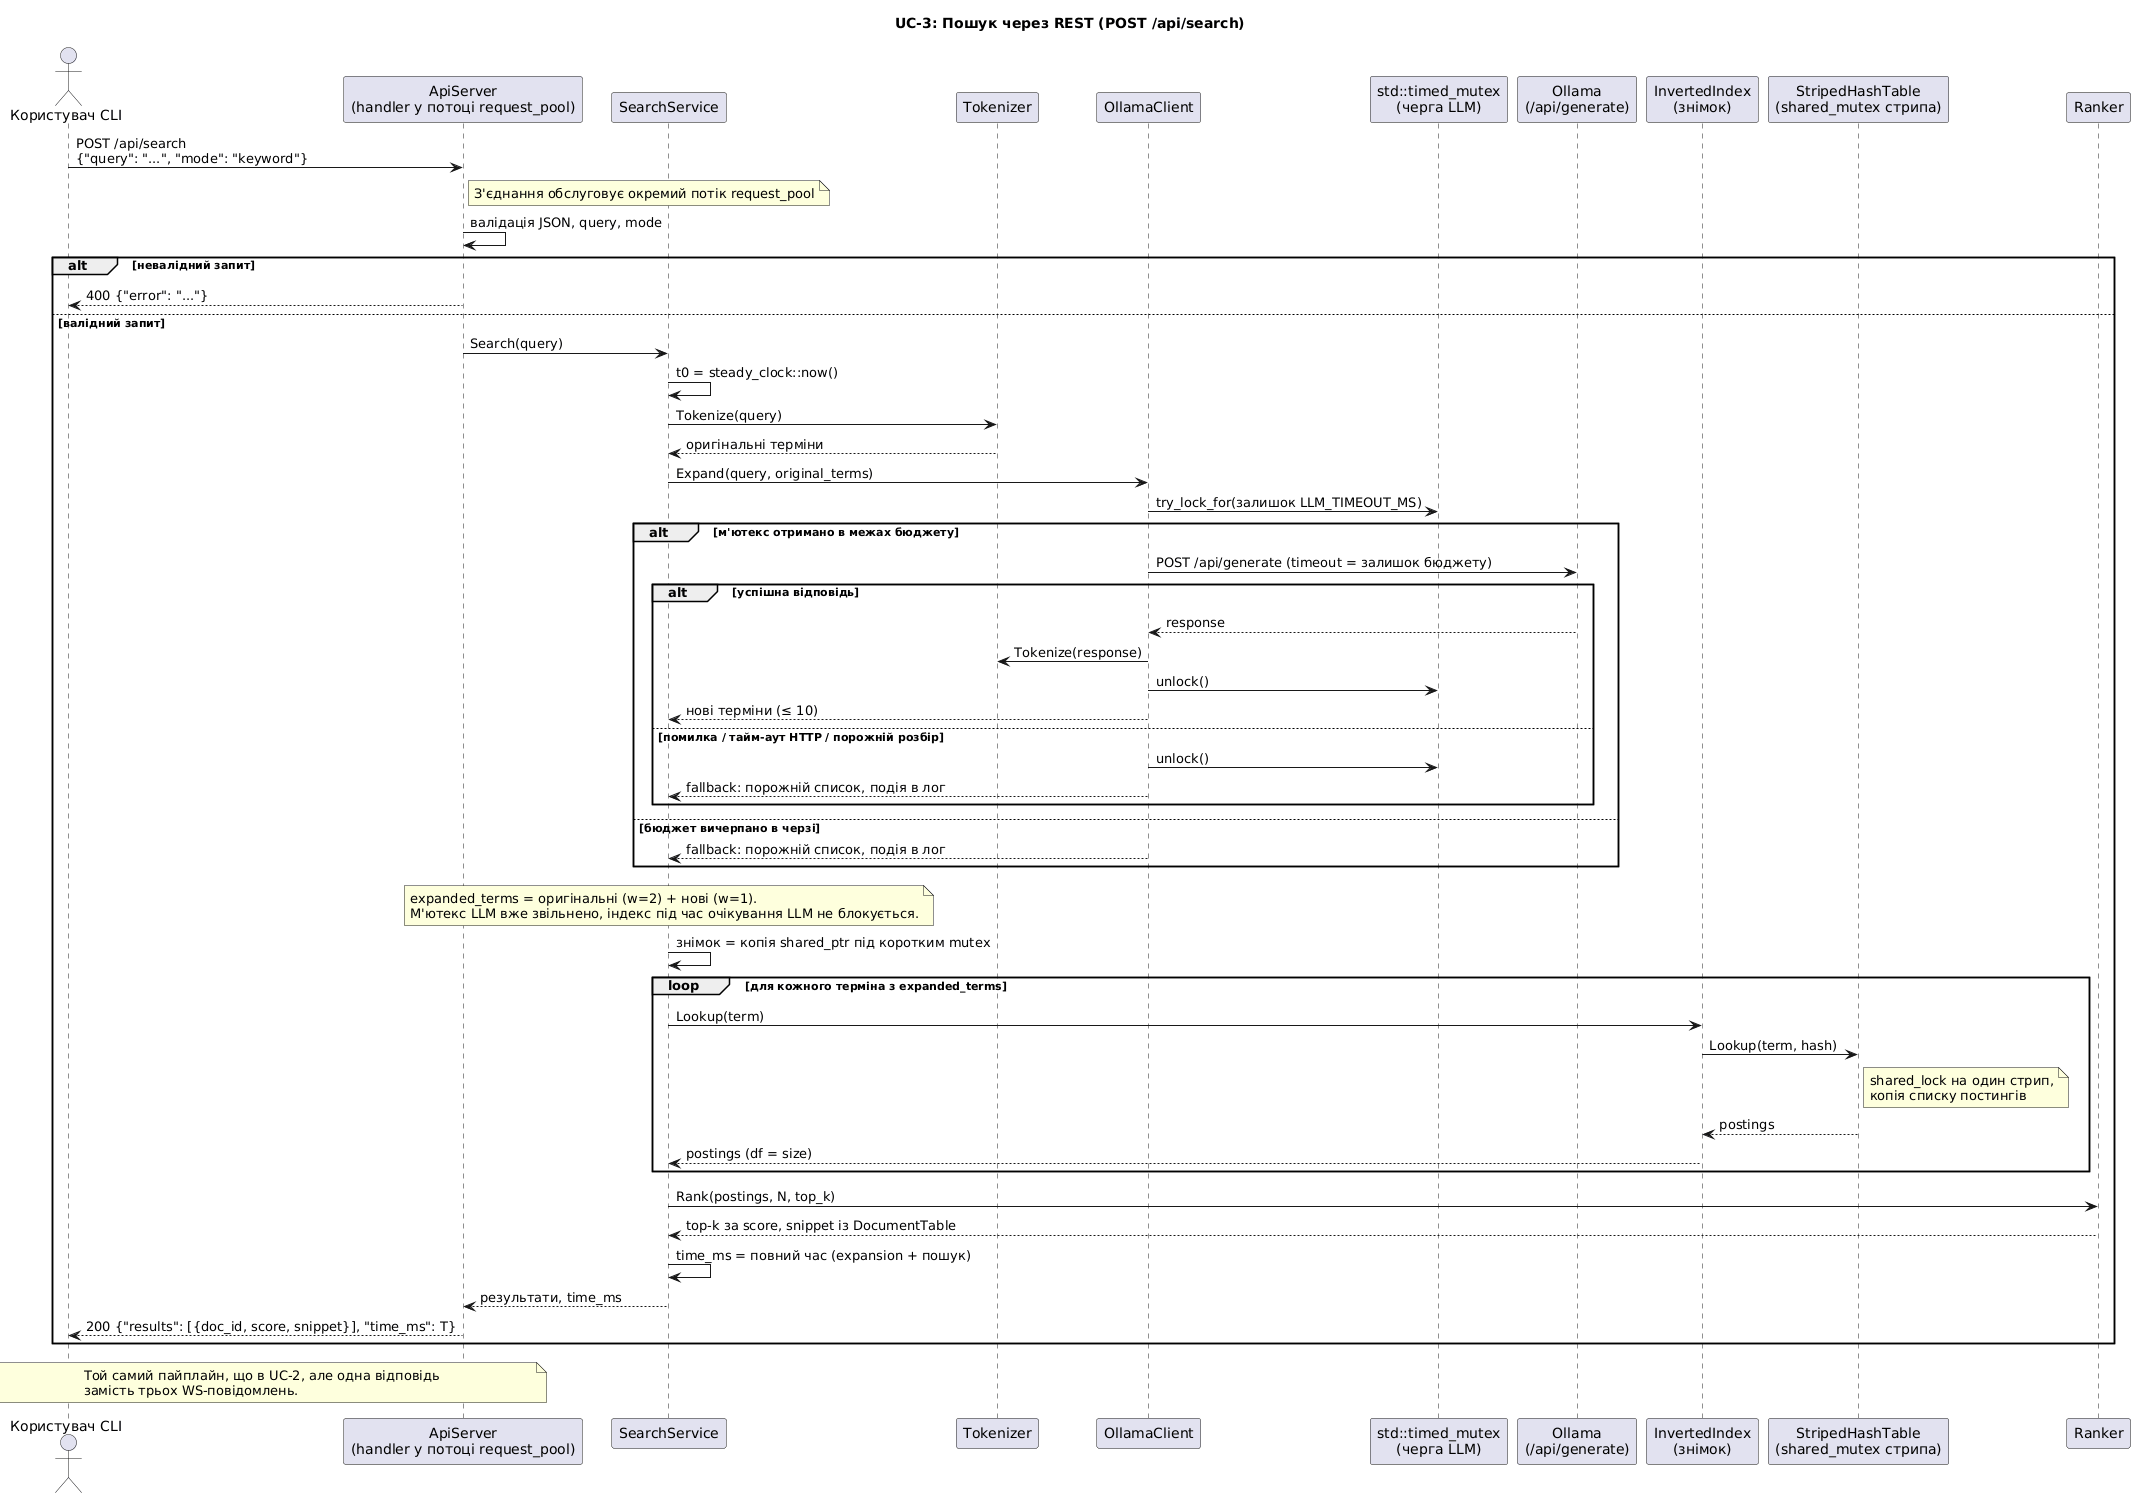

The diagram above was rendered by PlantUML. Its source (embedded in the PNG):
@startuml sequence_uc3_rest_search
title UC-3: Пошук через REST (POST /api/search)
skinparam responseMessageBelowArrow true
actor "Користувач CLI" as Cli
participant "ApiServer\n(handler у потоці request_pool)" as Api
participant "SearchService" as Svc
participant "Tokenizer" as Tok
participant "OllamaClient" as Ollama
participant "std::timed_mutex\n(черга LLM)" as Mtx
participant "Ollama\n(/api/generate)" as Llm
participant "InvertedIndex\n(знімок)" as Idx
participant "StripedHashTable\n(shared_mutex стрипа)" as Tbl
participant "Ranker" as Rank

Cli -> Api : POST /api/search\n{"query": "...", "mode": "keyword"}
note right of Api
  З'єднання обслуговує окремий потік request_pool
end note
Api -> Api : валідація JSON, query, mode
alt невалідний запит
  Api --> Cli : 400 {"error": "..."}
else валідний запит
  Api -> Svc : Search(query)
  Svc -> Svc : t0 = steady_clock::now()
  Svc -> Tok : Tokenize(query)
  Tok --> Svc : оригінальні терміни
  Svc -> Ollama : Expand(query, original_terms)
  Ollama -> Mtx : try_lock_for(залишок LLM_TIMEOUT_MS)
  alt м'ютекс отримано в межах бюджету
    Ollama -> Llm : POST /api/generate (timeout = залишок бюджету)
    alt успішна відповідь
      Llm --> Ollama : response
      Ollama -> Tok : Tokenize(response)
      Ollama -> Mtx : unlock()
      Ollama --> Svc : нові терміни (≤ 10)
    else помилка / тайм-аут HTTP / порожній розбір
      Ollama -> Mtx : unlock()
      Ollama --> Svc : fallback: порожній список, подія в лог
    end
  else бюджет вичерпано в черзі
    Ollama --> Svc : fallback: порожній список, подія в лог
  end
  note over Svc
    expanded_terms = оригінальні (w=2) + нові (w=1).
    М'ютекс LLM вже звільнено, індекс під час очікування LLM не блокується.
  end note
  Svc -> Svc : знімок = копія shared_ptr під коротким mutex
  loop для кожного терміна з expanded_terms
    Svc -> Idx : Lookup(term)
    Idx -> Tbl : Lookup(term, hash)
    note right of Tbl : shared_lock на один стрип,\nкопія списку постингів
    Tbl --> Idx : postings
    Idx --> Svc : postings (df = size)
  end
  Svc -> Rank : Rank(postings, N, top_k)
  Rank --> Svc : top-k за score, snippet із DocumentTable
  Svc -> Svc : time_ms = повний час (expansion + пошук)
  Svc --> Api : результати, time_ms
  Api --> Cli : 200 {"results": [{doc_id, score, snippet}], "time_ms": T}
end
note over Cli, Api
  Той самий пайплайн, що в UC-2, але одна відповідь
  замість трьох WS-повідомлень.
end note
@enduml